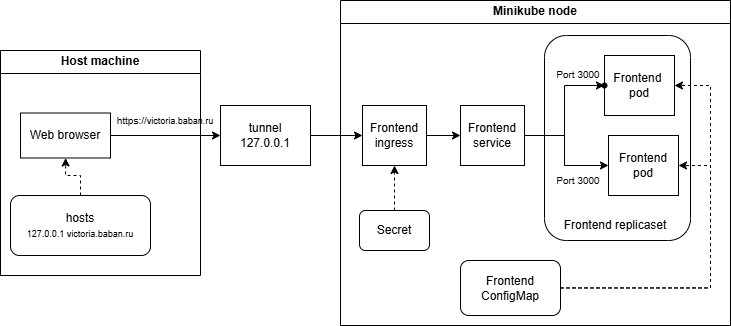

The diagram above was exported from draw.io. Its source (the exported page's mxGraphModel, read from the mxfile embedded in the PNG):
<mxGraphModel dx="1300" dy="1260" grid="1" gridSize="10" guides="1" tooltips="1" connect="1" arrows="1" fold="1" page="1" pageScale="1" pageWidth="827" pageHeight="1169" math="0" shadow="0">
  <root>
    <mxCell id="0" />
    <mxCell id="1" parent="0" />
    <mxCell id="2" style="edgeStyle=orthogonalEdgeStyle;rounded=0;orthogonalLoop=1;jettySize=auto;html=1;startArrow=none;startFill=0;" edge="1" source="4" target="27" parent="1">
      <mxGeometry relative="1" as="geometry" />
    </mxCell>
    <mxCell id="3" value="Host machine" style="swimlane;whiteSpace=wrap;html=1;" vertex="1" parent="1">
      <mxGeometry x="20" y="255" width="200" height="225" as="geometry" />
    </mxCell>
    <mxCell id="4" value="Web browser" style="rounded=0;whiteSpace=wrap;html=1;" vertex="1" parent="3">
      <mxGeometry x="20" y="62.5" width="90" height="45" as="geometry" />
    </mxCell>
    <mxCell id="5" value="https://&lt;span style=&quot;font-size: 9px;&quot;&gt;victoria.baban.ru&lt;/span&gt;" style="text;html=1;align=center;verticalAlign=middle;whiteSpace=wrap;rounded=0;fontSize=10;" vertex="1" parent="3">
      <mxGeometry x="110" y="55" width="110" height="30" as="geometry" />
    </mxCell>
    <mxCell id="6" style="edgeStyle=orthogonalEdgeStyle;rounded=0;orthogonalLoop=1;jettySize=auto;html=1;dashed=1;" edge="1" parent="3" source="7" target="4">
      <mxGeometry relative="1" as="geometry" />
    </mxCell>
    <mxCell id="7" value="hosts&lt;div&gt;&lt;font style=&quot;font-size: 9px;&quot;&gt;127.0.0.1 victoria.baban.ru&lt;/font&gt;&lt;/div&gt;" style="rounded=1;whiteSpace=wrap;html=1;" vertex="1" parent="3">
      <mxGeometry x="10" y="145" width="140" height="60" as="geometry" />
    </mxCell>
    <mxCell id="8" value="Minikube node" style="swimlane;whiteSpace=wrap;html=1;" vertex="1" parent="1">
      <mxGeometry x="360" y="205" width="390" height="325" as="geometry" />
    </mxCell>
    <mxCell id="9" value="" style="rounded=1;whiteSpace=wrap;html=1;fillColor=none;" vertex="1" parent="8">
      <mxGeometry x="204" y="35" width="146" height="205" as="geometry" />
    </mxCell>
    <mxCell id="10" style="edgeStyle=orthogonalEdgeStyle;rounded=0;orthogonalLoop=1;jettySize=auto;html=1;" edge="1" parent="8" source="12" target="13">
      <mxGeometry relative="1" as="geometry" />
    </mxCell>
    <mxCell id="11" style="edgeStyle=orthogonalEdgeStyle;rounded=0;orthogonalLoop=1;jettySize=auto;html=1;" edge="1" parent="8" source="12" target="16">
      <mxGeometry relative="1" as="geometry">
        <Array as="points">
          <mxPoint x="224" y="135" />
          <mxPoint x="224" y="165" />
        </Array>
      </mxGeometry>
    </mxCell>
    <mxCell id="12" value="Frontend service" style="rounded=0;whiteSpace=wrap;html=1;" vertex="1" parent="8">
      <mxGeometry x="120" y="105" width="64" height="60" as="geometry" />
    </mxCell>
    <mxCell id="13" value="Frontend&amp;nbsp;&lt;div&gt;pod&lt;/div&gt;" style="rounded=0;whiteSpace=wrap;html=1;" vertex="1" parent="8">
      <mxGeometry x="264" y="55" width="70" height="60" as="geometry" />
    </mxCell>
    <mxCell id="14" value="" style="shape=waypoint;sketch=0;fillStyle=solid;size=6;pointerEvents=1;points=[];fillColor=none;resizable=0;rotatable=0;perimeter=centerPerimeter;snapToPoint=1;" vertex="1" parent="8">
      <mxGeometry x="254" y="75" width="20" height="20" as="geometry" />
    </mxCell>
    <mxCell id="15" value="Port 3000" style="text;html=1;align=center;verticalAlign=middle;whiteSpace=wrap;rounded=0;fontSize=10;" vertex="1" parent="8">
      <mxGeometry x="208" y="59" width="60" height="30" as="geometry" />
    </mxCell>
    <mxCell id="16" value="Frontend pod" style="rounded=0;whiteSpace=wrap;html=1;" vertex="1" parent="8">
      <mxGeometry x="268" y="135" width="70" height="60" as="geometry" />
    </mxCell>
    <mxCell id="17" value="Port 3000" style="text;html=1;align=center;verticalAlign=middle;whiteSpace=wrap;rounded=0;fontSize=10;" vertex="1" parent="8">
      <mxGeometry x="208" y="165" width="60" height="30" as="geometry" />
    </mxCell>
    <mxCell id="18" style="edgeStyle=orthogonalEdgeStyle;rounded=0;orthogonalLoop=1;jettySize=auto;html=1;" edge="1" parent="8" source="19" target="12">
      <mxGeometry relative="1" as="geometry" />
    </mxCell>
    <mxCell id="19" value="&lt;div&gt;Frontend ingress&lt;/div&gt;" style="rounded=0;whiteSpace=wrap;html=1;" vertex="1" parent="8">
      <mxGeometry x="22" y="105" width="64" height="60" as="geometry" />
    </mxCell>
    <mxCell id="20" value="Frontend replicaset" style="text;html=1;align=center;verticalAlign=middle;whiteSpace=wrap;rounded=0;" vertex="1" parent="8">
      <mxGeometry x="212" y="210" width="126" height="30" as="geometry" />
    </mxCell>
    <mxCell id="21" style="edgeStyle=orthogonalEdgeStyle;rounded=0;orthogonalLoop=1;jettySize=auto;html=1;dashed=1;" edge="1" parent="8" source="22" target="19">
      <mxGeometry relative="1" as="geometry" />
    </mxCell>
    <mxCell id="22" value="Secret" style="rounded=1;whiteSpace=wrap;html=1;" vertex="1" parent="8">
      <mxGeometry x="19" y="210" width="70" height="40" as="geometry" />
    </mxCell>
    <mxCell id="23" style="edgeStyle=orthogonalEdgeStyle;rounded=0;orthogonalLoop=1;jettySize=auto;html=1;dashed=1;" edge="1" parent="8" source="25" target="16">
      <mxGeometry relative="1" as="geometry">
        <Array as="points">
          <mxPoint x="370" y="287" />
          <mxPoint x="370" y="165" />
        </Array>
      </mxGeometry>
    </mxCell>
    <mxCell id="24" style="edgeStyle=orthogonalEdgeStyle;rounded=0;orthogonalLoop=1;jettySize=auto;html=1;dashed=1;" edge="1" parent="8" source="25" target="13">
      <mxGeometry relative="1" as="geometry">
        <Array as="points">
          <mxPoint x="370" y="287" />
          <mxPoint x="370" y="85" />
        </Array>
      </mxGeometry>
    </mxCell>
    <mxCell id="25" value="Frontend ConfigMap" style="rounded=1;whiteSpace=wrap;html=1;" vertex="1" parent="8">
      <mxGeometry x="120" y="260" width="100" height="55" as="geometry" />
    </mxCell>
    <mxCell id="26" style="edgeStyle=orthogonalEdgeStyle;rounded=0;orthogonalLoop=1;jettySize=auto;html=1;" edge="1" source="27" target="19" parent="1">
      <mxGeometry relative="1" as="geometry" />
    </mxCell>
    <mxCell id="27" value="tunnel&lt;div&gt;127.0.0.1&lt;/div&gt;" style="rounded=0;whiteSpace=wrap;html=1;" vertex="1" parent="1">
      <mxGeometry x="240" y="310" width="90" height="60" as="geometry" />
    </mxCell>
  </root>
</mxGraphModel>